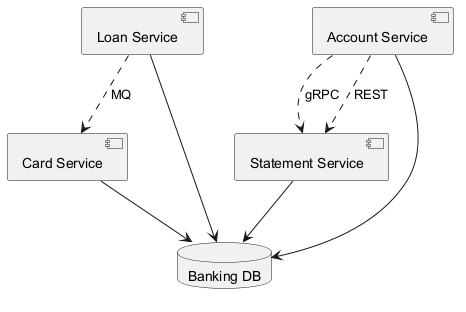

The diagram above was rendered by PlantUML. Its source (embedded in the PNG):
@startuml

component "Card Service" as C_CardService
component "Loan Service" as C_LoanService
component "Statement Service" as C_StatementService
component "Account Service" as C_AccountService
database "Banking DB" as DB_banking
C_CardService --> DB_banking
C_LoanService --> DB_banking
C_StatementService --> DB_banking
C_AccountService --> DB_banking
C_AccountService ..> C_StatementService : gRPC
C_LoanService ..> C_CardService : MQ
C_AccountService ..> C_StatementService : REST
@enduml